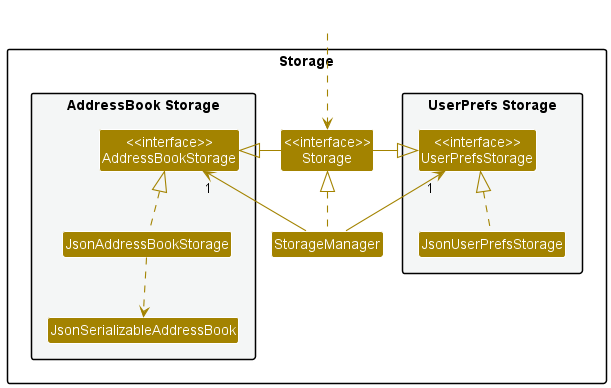

The diagram above was rendered by PlantUML. Its source (embedded in the PNG):
@startuml
!include style.puml
skinparam arrowThickness 1.1
skinparam arrowColor STORAGE_COLOR
skinparam classBackgroundColor STORAGE_COLOR

package Storage{

package "UserPrefs Storage" #F4F6F6{
Class "<<interface>>\nUserPrefsStorage" as UserPrefsStorage
Class JsonUserPrefsStorage
}

Class "<<interface>>\nStorage" as Storage
Class StorageManager

package "AddressBook Storage" #F4F6F6{
Class "<<interface>>\nAddressBookStorage" as AddressBookStorage
Class JsonAddressBookStorage
Class JsonSerializableAddressBook
}

}

Class HiddenOutside #FFFFFF
HiddenOutside ..> Storage

StorageManager .up.|> Storage
StorageManager -up-> "1" UserPrefsStorage
StorageManager -up-> "1" AddressBookStorage

Storage -left-|> UserPrefsStorage
Storage -right-|> AddressBookStorage

JsonUserPrefsStorage .up.|> UserPrefsStorage
JsonAddressBookStorage .up.|> AddressBookStorage
JsonAddressBookStorage ..> JsonSerializableAddressBook

@enduml